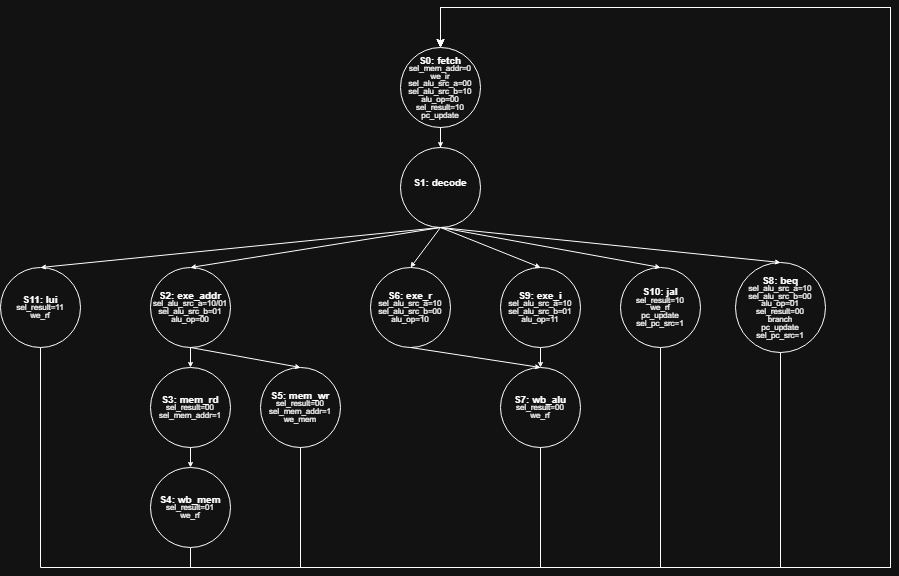

The diagram above was exported from draw.io. Its source (the exported page's mxGraphModel, read from the mxfile embedded in the PNG):
<mxGraphModel dx="1226" dy="620" grid="1" gridSize="10" guides="1" tooltips="1" connect="1" arrows="1" fold="1" page="1" pageScale="1" pageWidth="850" pageHeight="1100" math="0" shadow="0">
  <root>
    <mxCell id="0" />
    <mxCell id="1" parent="0" />
    <mxCell id="3Njr_bKy6_N62XD6DEpk-3" edge="1" parent="1" source="3Njr_bKy6_N62XD6DEpk-4" style="edgeStyle=orthogonalEdgeStyle;rounded=0;orthogonalLoop=1;jettySize=auto;html=1;exitX=0.5;exitY=1;exitDx=0;exitDy=0;startSize=3;endSize=3;" target="3Njr_bKy6_N62XD6DEpk-10">
      <mxGeometry relative="1" as="geometry" />
    </mxCell>
    <mxCell id="3Njr_bKy6_N62XD6DEpk-4" parent="1" style="ellipse;whiteSpace=wrap;html=1;aspect=fixed;fillColor=none;strokeColor=default;" value="&lt;div style=&quot;line-height: 60%;&quot;&gt;&lt;font style=&quot;font-size: 10px; line-height: 60%;&quot;&gt;&lt;b&gt;S0: fetch&lt;/b&gt;&lt;/font&gt;&lt;div&gt;&lt;font style=&quot;font-size: 8px; line-height: 60%;&quot;&gt;sel_mem_addr=0&lt;/font&gt;&lt;/div&gt;&lt;div&gt;&lt;font style=&quot;font-size: 8px; line-height: 60%;&quot;&gt;we_ir&lt;/font&gt;&lt;/div&gt;&lt;div&gt;&lt;font style=&quot;font-size: 8px; line-height: 60%;&quot;&gt;sel_alu_src_a=00&lt;/font&gt;&lt;/div&gt;&lt;div&gt;&lt;font style=&quot;font-size: 8px; line-height: 60%;&quot;&gt;sel_alu_src_b=10&lt;/font&gt;&lt;/div&gt;&lt;div&gt;&lt;font style=&quot;font-size: 8px; line-height: 60%;&quot;&gt;alu_op=00&lt;/font&gt;&lt;/div&gt;&lt;div&gt;&lt;font style=&quot;font-size: 8px; line-height: 60%;&quot;&gt;sel_result=10&lt;/font&gt;&lt;/div&gt;&lt;div&gt;&lt;font style=&quot;font-size: 8px; line-height: 60%;&quot;&gt;pc_update&lt;/font&gt;&lt;/div&gt;&lt;/div&gt;" vertex="1">
      <mxGeometry height="80" width="80" x="560" y="290" as="geometry" />
    </mxCell>
    <mxCell id="3Njr_bKy6_N62XD6DEpk-5" edge="1" parent="1" source="3Njr_bKy6_N62XD6DEpk-10" style="rounded=0;orthogonalLoop=1;jettySize=auto;html=1;exitX=0.5;exitY=1;exitDx=0;exitDy=0;entryX=0.5;entryY=0;entryDx=0;entryDy=0;startSize=3;endSize=3;" target="3Njr_bKy6_N62XD6DEpk-13">
      <mxGeometry relative="1" as="geometry" />
    </mxCell>
    <mxCell id="3Njr_bKy6_N62XD6DEpk-6" edge="1" parent="1" source="3Njr_bKy6_N62XD6DEpk-10" style="rounded=0;orthogonalLoop=1;jettySize=auto;html=1;exitX=0.5;exitY=1;exitDx=0;exitDy=0;entryX=0.5;entryY=0;entryDx=0;entryDy=0;startSize=3;endSize=3;" target="3Njr_bKy6_N62XD6DEpk-21">
      <mxGeometry relative="1" as="geometry" />
    </mxCell>
    <mxCell id="3Njr_bKy6_N62XD6DEpk-7" edge="1" parent="1" source="3Njr_bKy6_N62XD6DEpk-10" style="rounded=0;orthogonalLoop=1;jettySize=auto;html=1;exitX=0.5;exitY=1;exitDx=0;exitDy=0;entryX=0.5;entryY=0;entryDx=0;entryDy=0;startSize=3;endSize=3;" target="3Njr_bKy6_N62XD6DEpk-25">
      <mxGeometry relative="1" as="geometry" />
    </mxCell>
    <mxCell id="3Njr_bKy6_N62XD6DEpk-8" edge="1" parent="1" source="3Njr_bKy6_N62XD6DEpk-10" style="rounded=0;orthogonalLoop=1;jettySize=auto;html=1;exitX=0.5;exitY=1;exitDx=0;exitDy=0;entryX=0.5;entryY=0;entryDx=0;entryDy=0;endSize=3;startSize=3;" target="3Njr_bKy6_N62XD6DEpk-27">
      <mxGeometry relative="1" as="geometry" />
    </mxCell>
    <mxCell id="3Njr_bKy6_N62XD6DEpk-9" edge="1" parent="1" source="3Njr_bKy6_N62XD6DEpk-10" style="rounded=0;orthogonalLoop=1;jettySize=auto;html=1;exitX=0.5;exitY=1;exitDx=0;exitDy=0;startSize=3;endSize=3;entryX=0.5;entryY=0;entryDx=0;entryDy=0;" target="3Njr_bKy6_N62XD6DEpk-29">
      <mxGeometry relative="1" as="geometry" />
    </mxCell>
    <mxCell id="edge-lui" edge="1" parent="1" source="3Njr_bKy6_N62XD6DEpk-10" style="rounded=0;orthogonalLoop=1;jettySize=auto;html=1;exitX=0.5;exitY=1;exitDx=0;exitDy=0;startSize=3;endSize=3;entryX=0.5;entryY=0;entryDx=0;entryDy=0;" target="node-lui">
      <mxGeometry relative="1" as="geometry" />
    </mxCell>
    <mxCell id="3Njr_bKy6_N62XD6DEpk-10" parent="1" style="ellipse;whiteSpace=wrap;html=1;aspect=fixed;fillColor=none;strokeColor=default;" value="&lt;div style=&quot;line-height: 80%;&quot;&gt;&lt;font style=&quot;font-size: 10px; line-height: 80%;&quot;&gt;&lt;b&gt;S1: decode&lt;/b&gt;&lt;/font&gt;&lt;div&gt;&lt;br&gt;&lt;/div&gt;&lt;/div&gt;" vertex="1">
      <mxGeometry height="80" width="80" x="560" y="390" as="geometry" />
    </mxCell>
    <mxCell id="3Njr_bKy6_N62XD6DEpk-11" edge="1" parent="1" source="3Njr_bKy6_N62XD6DEpk-13" style="edgeStyle=orthogonalEdgeStyle;rounded=0;orthogonalLoop=1;jettySize=auto;html=1;exitX=0.5;exitY=1;exitDx=0;exitDy=0;entryX=0.5;entryY=0;entryDx=0;entryDy=0;startSize=3;endSize=3;" target="3Njr_bKy6_N62XD6DEpk-15">
      <mxGeometry relative="1" as="geometry" />
    </mxCell>
    <mxCell id="3Njr_bKy6_N62XD6DEpk-12" edge="1" parent="1" source="3Njr_bKy6_N62XD6DEpk-13" style="rounded=0;orthogonalLoop=1;jettySize=auto;html=1;exitX=0.5;exitY=1;exitDx=0;exitDy=0;entryX=0.5;entryY=0;entryDx=0;entryDy=0;startSize=3;endSize=3;" target="3Njr_bKy6_N62XD6DEpk-19">
      <mxGeometry relative="1" as="geometry" />
    </mxCell>
    <mxCell id="3Njr_bKy6_N62XD6DEpk-13" parent="1" style="ellipse;whiteSpace=wrap;html=1;aspect=fixed;fillColor=none;strokeColor=default;" value="&lt;div style=&quot;line-height: 60%;&quot;&gt;&lt;font style=&quot;font-size: 10px; line-height: 60%;&quot;&gt;&lt;b&gt;S2: exe_addr&lt;/b&gt;&lt;/font&gt;&lt;div&gt;&lt;font style=&quot;font-size: 8px; line-height: 60%;&quot;&gt;sel_alu_src_a=10/01&lt;/font&gt;&lt;/div&gt;&lt;div&gt;&lt;font style=&quot;font-size: 8px; line-height: 60%;&quot;&gt;sel_alu_src_b=01&lt;/font&gt;&lt;/div&gt;&lt;div&gt;&lt;font style=&quot;font-size: 8px; line-height: 60%;&quot;&gt;alu_op=00&lt;/font&gt;&lt;/div&gt;&lt;/div&gt;" vertex="1">
      <mxGeometry height="80" width="80" x="310" y="510" as="geometry" />
    </mxCell>
    <mxCell id="3Njr_bKy6_N62XD6DEpk-14" edge="1" parent="1" source="3Njr_bKy6_N62XD6DEpk-15" style="edgeStyle=orthogonalEdgeStyle;rounded=0;orthogonalLoop=1;jettySize=auto;html=1;exitX=0.5;exitY=1;exitDx=0;exitDy=0;entryX=0.5;entryY=0;entryDx=0;entryDy=0;startSize=3;endSize=3;" target="3Njr_bKy6_N62XD6DEpk-17">
      <mxGeometry relative="1" as="geometry" />
    </mxCell>
    <mxCell id="3Njr_bKy6_N62XD6DEpk-15" parent="1" style="ellipse;whiteSpace=wrap;html=1;aspect=fixed;fillColor=none;strokeColor=default;" value="&lt;div style=&quot;line-height: 60%;&quot;&gt;&lt;font style=&quot;font-size: 10px; line-height: 60%;&quot;&gt;&lt;b&gt;S3: mem_rd&lt;/b&gt;&lt;/font&gt;&lt;div&gt;&lt;font style=&quot;font-size: 8px; line-height: 60%;&quot;&gt;sel_result=00&lt;/font&gt;&lt;/div&gt;&lt;div&gt;&lt;font style=&quot;font-size: 8px; line-height: 60%;&quot;&gt;sel_mem_addr=1&lt;/font&gt;&lt;/div&gt;&lt;/div&gt;" vertex="1">
      <mxGeometry height="80" width="80" x="310" y="610" as="geometry" />
    </mxCell>
    <mxCell id="3Njr_bKy6_N62XD6DEpk-16" edge="1" parent="1" source="3Njr_bKy6_N62XD6DEpk-17" style="edgeStyle=orthogonalEdgeStyle;rounded=0;orthogonalLoop=1;jettySize=auto;html=1;exitX=0.5;exitY=1;exitDx=0;exitDy=0;entryX=0.5;entryY=0;entryDx=0;entryDy=0;endSize=3;startSize=3;" target="3Njr_bKy6_N62XD6DEpk-4">
      <mxGeometry relative="1" as="geometry">
        <Array as="points">
          <mxPoint x="350" y="810" />
          <mxPoint x="1050" y="810" />
          <mxPoint x="1050" y="250" />
          <mxPoint x="600" y="250" />
        </Array>
      </mxGeometry>
    </mxCell>
    <mxCell id="3Njr_bKy6_N62XD6DEpk-17" parent="1" style="ellipse;whiteSpace=wrap;html=1;aspect=fixed;fillColor=none;strokeColor=default;" value="&lt;div style=&quot;line-height: 60%;&quot;&gt;&lt;font style=&quot;font-size: 10px; line-height: 60%;&quot;&gt;&lt;b&gt;S4: wb_mem&lt;/b&gt;&lt;/font&gt;&lt;div&gt;&lt;font style=&quot;font-size: 8px; line-height: 60%;&quot;&gt;sel_result=01&lt;/font&gt;&lt;/div&gt;&lt;div&gt;&lt;font style=&quot;font-size: 8px; line-height: 60%;&quot;&gt;we_rf&lt;/font&gt;&lt;/div&gt;&lt;/div&gt;" vertex="1">
      <mxGeometry height="80" width="80" x="310" y="710" as="geometry" />
    </mxCell>
    <mxCell id="3Njr_bKy6_N62XD6DEpk-18" edge="1" parent="1" source="3Njr_bKy6_N62XD6DEpk-19" style="edgeStyle=orthogonalEdgeStyle;rounded=0;orthogonalLoop=1;jettySize=auto;html=1;exitX=0.5;exitY=1;exitDx=0;exitDy=0;entryX=0.5;entryY=0;entryDx=0;entryDy=0;" target="3Njr_bKy6_N62XD6DEpk-4">
      <mxGeometry relative="1" as="geometry">
        <Array as="points">
          <mxPoint x="460" y="810" />
          <mxPoint x="1050" y="810" />
          <mxPoint x="1050" y="250" />
          <mxPoint x="600" y="250" />
        </Array>
      </mxGeometry>
    </mxCell>
    <mxCell id="3Njr_bKy6_N62XD6DEpk-19" parent="1" style="ellipse;whiteSpace=wrap;html=1;aspect=fixed;fillColor=none;strokeColor=default;" value="&lt;div style=&quot;line-height: 60%;&quot;&gt;&lt;font style=&quot;font-size: 10px; line-height: 60%;&quot;&gt;&lt;b&gt;S5: mem_wr&lt;/b&gt;&lt;/font&gt;&lt;div&gt;&lt;font style=&quot;font-size: 8px; line-height: 60%;&quot;&gt;sel_result=00&lt;/font&gt;&lt;/div&gt;&lt;div&gt;&lt;font style=&quot;font-size: 8px; line-height: 60%;&quot;&gt;sel_mem_addr=1&lt;/font&gt;&lt;/div&gt;&lt;div&gt;&lt;font style=&quot;font-size: 8px; line-height: 60%;&quot;&gt;we_mem&lt;/font&gt;&lt;/div&gt;&lt;/div&gt;" vertex="1">
      <mxGeometry height="80" width="80" x="420" y="610" as="geometry" />
    </mxCell>
    <mxCell id="3Njr_bKy6_N62XD6DEpk-20" edge="1" parent="1" source="3Njr_bKy6_N62XD6DEpk-21" style="rounded=0;orthogonalLoop=1;jettySize=auto;html=1;exitX=0.5;exitY=1;exitDx=0;exitDy=0;entryX=0.5;entryY=0;entryDx=0;entryDy=0;endSize=3;startSize=3;" target="3Njr_bKy6_N62XD6DEpk-23">
      <mxGeometry relative="1" as="geometry" />
    </mxCell>
    <mxCell id="3Njr_bKy6_N62XD6DEpk-21" parent="1" style="ellipse;whiteSpace=wrap;html=1;aspect=fixed;fillColor=none;strokeColor=default;" value="&lt;div style=&quot;line-height: 60%;&quot;&gt;&lt;font style=&quot;font-size: 10px; line-height: 60%;&quot;&gt;&lt;b&gt;S6: exe_r&lt;/b&gt;&lt;/font&gt;&lt;div&gt;&lt;font style=&quot;font-size: 8px; line-height: 60%;&quot;&gt;sel_alu_src_a=10&lt;/font&gt;&lt;/div&gt;&lt;div&gt;&lt;font style=&quot;font-size: 8px; line-height: 60%;&quot;&gt;sel_alu_src_b=00&lt;/font&gt;&lt;/div&gt;&lt;div&gt;&lt;font style=&quot;font-size: 8px; line-height: 60%;&quot;&gt;alu_op=10&lt;/font&gt;&lt;/div&gt;&lt;/div&gt;" vertex="1">
      <mxGeometry height="80" width="80" x="530" y="510" as="geometry" />
    </mxCell>
    <mxCell id="3Njr_bKy6_N62XD6DEpk-22" edge="1" parent="1" source="3Njr_bKy6_N62XD6DEpk-23" style="edgeStyle=orthogonalEdgeStyle;rounded=0;orthogonalLoop=1;jettySize=auto;html=1;exitX=0.5;exitY=1;exitDx=0;exitDy=0;entryX=0.5;entryY=0;entryDx=0;entryDy=0;" target="3Njr_bKy6_N62XD6DEpk-4">
      <mxGeometry relative="1" as="geometry">
        <Array as="points">
          <mxPoint x="700" y="810" />
          <mxPoint x="1050" y="810" />
          <mxPoint x="1050" y="250" />
          <mxPoint x="600" y="250" />
        </Array>
      </mxGeometry>
    </mxCell>
    <mxCell id="3Njr_bKy6_N62XD6DEpk-23" parent="1" style="ellipse;whiteSpace=wrap;html=1;aspect=fixed;fillColor=none;strokeColor=default;" value="&lt;div style=&quot;line-height: 60%;&quot;&gt;&lt;font style=&quot;font-size: 10px; line-height: 60%;&quot;&gt;&lt;b&gt;S7: wb_alu&lt;/b&gt;&lt;/font&gt;&lt;div&gt;&lt;font style=&quot;font-size: 8px; line-height: 60%;&quot;&gt;sel_result=00&lt;/font&gt;&lt;/div&gt;&lt;div&gt;&lt;font style=&quot;font-size: 8px; line-height: 60%;&quot;&gt;we_rf&lt;/font&gt;&lt;/div&gt;&lt;/div&gt;" vertex="1">
      <mxGeometry height="80" width="80" x="660" y="610" as="geometry" />
    </mxCell>
    <mxCell id="3Njr_bKy6_N62XD6DEpk-24" edge="1" parent="1" source="3Njr_bKy6_N62XD6DEpk-25" style="edgeStyle=orthogonalEdgeStyle;rounded=0;orthogonalLoop=1;jettySize=auto;html=1;exitX=0.5;exitY=1;exitDx=0;exitDy=0;entryX=0.5;entryY=0;entryDx=0;entryDy=0;" target="3Njr_bKy6_N62XD6DEpk-4">
      <mxGeometry relative="1" as="geometry">
        <Array as="points">
          <mxPoint x="940" y="810" />
          <mxPoint x="1050" y="810" />
          <mxPoint x="1050" y="250" />
          <mxPoint x="600" y="250" />
        </Array>
      </mxGeometry>
    </mxCell>
    <mxCell id="3Njr_bKy6_N62XD6DEpk-25" parent="1" style="ellipse;whiteSpace=wrap;html=1;aspect=fixed;fillColor=none;strokeColor=default;" value="&lt;div style=&quot;line-height: 60%;&quot;&gt;&lt;font style=&quot;font-size: 10px; line-height: 60%;&quot;&gt;&lt;b&gt;S8: beq&lt;/b&gt;&lt;/font&gt;&lt;div&gt;&lt;font style=&quot;font-size: 8px; line-height: 60%;&quot;&gt;sel_alu_src_a=10&lt;/font&gt;&lt;/div&gt;&lt;div&gt;&lt;font style=&quot;font-size: 8px; line-height: 60%;&quot;&gt;sel_alu_src_b=00&lt;/font&gt;&lt;/div&gt;&lt;div&gt;&lt;font style=&quot;font-size: 8px; line-height: 60%;&quot;&gt;alu_op=01&lt;/font&gt;&lt;/div&gt;&lt;div&gt;&lt;font style=&quot;font-size: 8px; line-height: 60%;&quot;&gt;sel_result=00&lt;/font&gt;&lt;/div&gt;&lt;div&gt;&lt;font style=&quot;font-size: 8px; line-height: 60%;&quot;&gt;branch&lt;/font&gt;&lt;/div&gt;&lt;div&gt;&lt;font style=&quot;font-size: 8px; line-height: 60%;&quot;&gt;pc_update&lt;/font&gt;&lt;/div&gt;&lt;div&gt;&lt;font style=&quot;font-size: 8px; line-height: 60%;&quot;&gt;sel_pc_src=1&lt;/font&gt;&lt;/div&gt;&lt;/div&gt;" vertex="1">
      <mxGeometry height="90" width="90" x="895" y="505" as="geometry" />
    </mxCell>
    <mxCell id="3Njr_bKy6_N62XD6DEpk-26" edge="1" parent="1" source="3Njr_bKy6_N62XD6DEpk-27" style="rounded=0;orthogonalLoop=1;jettySize=auto;html=1;exitX=0.5;exitY=1;exitDx=0;exitDy=0;entryX=0.5;entryY=0;entryDx=0;entryDy=0;startSize=3;endSize=3;" target="3Njr_bKy6_N62XD6DEpk-23">
      <mxGeometry relative="1" as="geometry" />
    </mxCell>
    <mxCell id="3Njr_bKy6_N62XD6DEpk-27" parent="1" style="ellipse;whiteSpace=wrap;html=1;aspect=fixed;fillColor=none;strokeColor=default;" value="&lt;div style=&quot;line-height: 60%;&quot;&gt;&lt;font style=&quot;font-size: 10px; line-height: 60%;&quot;&gt;&lt;b&gt;S9: exe_i&lt;/b&gt;&lt;/font&gt;&lt;div&gt;&lt;font style=&quot;font-size: 8px; line-height: 60%;&quot;&gt;sel_alu_src_a=10&lt;/font&gt;&lt;/div&gt;&lt;div&gt;&lt;font style=&quot;font-size: 8px; line-height: 60%;&quot;&gt;sel_alu_src_b=01&lt;/font&gt;&lt;/div&gt;&lt;div&gt;&lt;font style=&quot;font-size: 8px; line-height: 60%;&quot;&gt;alu_op=11&lt;/font&gt;&lt;/div&gt;&lt;/div&gt;" vertex="1">
      <mxGeometry height="80" width="80" x="660" y="510" as="geometry" />
    </mxCell>
    <mxCell id="3Njr_bKy6_N62XD6DEpk-28" edge="1" parent="1" source="3Njr_bKy6_N62XD6DEpk-29" style="rounded=0;orthogonalLoop=1;jettySize=auto;html=1;exitX=0.5;exitY=1;exitDx=0;exitDy=0;endSize=3;entryX=0.5;entryY=0;entryDx=0;entryDy=0;" target="3Njr_bKy6_N62XD6DEpk-4">
      <mxGeometry relative="1" as="geometry">
        <Array as="points">
          <mxPoint x="820" y="810" />
          <mxPoint x="1050" y="810" />
          <mxPoint x="1050" y="250" />
          <mxPoint x="600" y="250" />
        </Array>
      </mxGeometry>
    </mxCell>
    <mxCell id="3Njr_bKy6_N62XD6DEpk-29" parent="1" style="ellipse;whiteSpace=wrap;html=1;aspect=fixed;fillColor=none;strokeColor=default;" value="&lt;div style=&quot;line-height: 60%;&quot;&gt;&lt;font style=&quot;font-size: 10px; line-height: 60%;&quot;&gt;&lt;b&gt;S10: jal&lt;/b&gt;&lt;/font&gt;&lt;div&gt;&lt;font style=&quot;font-size: 8px; line-height: 60%;&quot;&gt;sel_result=10&lt;/font&gt;&lt;/div&gt;&lt;div&gt;&lt;font style=&quot;font-size: 8px; line-height: 60%;&quot;&gt;we_rf&lt;/font&gt;&lt;/div&gt;&lt;div&gt;&lt;font style=&quot;font-size: 8px; line-height: 60%;&quot;&gt;pc_update&lt;/font&gt;&lt;/div&gt;&lt;div&gt;&lt;font style=&quot;font-size: 8px; line-height: 60%;&quot;&gt;sel_pc_src=1&lt;/font&gt;&lt;/div&gt;&lt;/div&gt;" vertex="1">
      <mxGeometry height="80" width="80" x="780" y="510" as="geometry" />
    </mxCell>
    <mxCell id="edge-lui-back" edge="1" parent="1" source="node-lui" style="rounded=0;orthogonalLoop=1;jettySize=auto;html=1;exitX=0.5;exitY=1;exitDx=0;exitDy=0;endSize=3;entryX=0.5;entryY=0;entryDx=0;entryDy=0;" target="3Njr_bKy6_N62XD6DEpk-4">
      <mxGeometry relative="1" as="geometry">
        <Array as="points">
          <mxPoint x="200" y="810" />
          <mxPoint x="1050" y="810" />
          <mxPoint x="1050" y="250" />
          <mxPoint x="600" y="250" />
        </Array>
      </mxGeometry>
    </mxCell>
    <mxCell id="node-lui" parent="1" style="ellipse;whiteSpace=wrap;html=1;aspect=fixed;fillColor=none;strokeColor=default;" value="&lt;div style=&quot;line-height: 60%;&quot;&gt;&lt;font style=&quot;font-size: 10px; line-height: 60%;&quot;&gt;&lt;b&gt;S11: lui&lt;/b&gt;&lt;/font&gt;&lt;div&gt;&lt;font style=&quot;font-size: 8px; line-height: 60%;&quot;&gt;sel_result=11&lt;/font&gt;&lt;/div&gt;&lt;div&gt;&lt;font style=&quot;font-size: 8px; line-height: 60%;&quot;&gt;we_rf&lt;/font&gt;&lt;/div&gt;&lt;/div&gt;" vertex="1">
      <mxGeometry height="80" width="80" x="160" y="510" as="geometry" />
    </mxCell>
  </root>
</mxGraphModel>